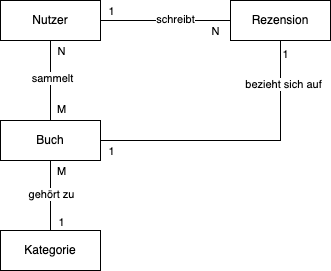

The diagram above was exported from draw.io. Its source (the exported page's mxGraphModel, read from the mxfile embedded in the PNG):
<mxGraphModel dx="256" dy="739" grid="1" gridSize="10" guides="1" tooltips="1" connect="1" arrows="1" fold="1" page="1" pageScale="1" pageWidth="850" pageHeight="1100" math="0" shadow="0" extFonts="Permanent Marker^https://fonts.googleapis.com/css?family=Permanent+Marker">
  <root>
    <mxCell id="0" />
    <mxCell id="1" parent="0" />
    <mxCell id="2" style="edgeStyle=orthogonalEdgeStyle;rounded=0;orthogonalLoop=1;jettySize=auto;html=1;exitX=0.5;exitY=1;exitDx=0;exitDy=0;entryX=0.5;entryY=0;entryDx=0;entryDy=0;endArrow=none;startFill=0;" edge="1" source="10" target="15" parent="1">
      <mxGeometry relative="1" as="geometry" />
    </mxCell>
    <mxCell id="3" value="sammelt" style="edgeLabel;html=1;align=center;verticalAlign=middle;resizable=0;points=[];" vertex="1" connectable="0" parent="2">
      <mxGeometry x="-0.075" y="1" relative="1" as="geometry">
        <mxPoint as="offset" />
      </mxGeometry>
    </mxCell>
    <mxCell id="4" value="N" style="edgeLabel;html=1;align=center;verticalAlign=middle;resizable=0;points=[];" vertex="1" connectable="0" parent="2">
      <mxGeometry x="-0.95" y="-2" relative="1" as="geometry">
        <mxPoint x="12" y="8" as="offset" />
      </mxGeometry>
    </mxCell>
    <mxCell id="5" value="M" style="edgeLabel;html=1;align=center;verticalAlign=middle;resizable=0;points=[];" vertex="1" connectable="0" parent="2">
      <mxGeometry x="0.7" y="1" relative="1" as="geometry">
        <mxPoint x="9" as="offset" />
      </mxGeometry>
    </mxCell>
    <mxCell id="6" style="edgeStyle=orthogonalEdgeStyle;rounded=0;orthogonalLoop=1;jettySize=auto;html=1;endArrow=none;startFill=0;" edge="1" source="10" target="20" parent="1">
      <mxGeometry relative="1" as="geometry" />
    </mxCell>
    <mxCell id="7" value="schreibt" style="edgeLabel;html=1;align=center;verticalAlign=middle;resizable=0;points=[];fontFamily=Helvetica;fontSize=11;fontColor=default;labelBackgroundColor=default;" vertex="1" connectable="0" parent="6">
      <mxGeometry x="0.1385" y="2" relative="1" as="geometry">
        <mxPoint as="offset" />
      </mxGeometry>
    </mxCell>
    <mxCell id="8" value="1" style="edgeLabel;html=1;align=center;verticalAlign=middle;resizable=0;points=[];fontFamily=Helvetica;fontSize=11;fontColor=default;labelBackgroundColor=default;" vertex="1" connectable="0" parent="6">
      <mxGeometry x="-0.7846" y="3" relative="1" as="geometry">
        <mxPoint x="-4" y="-7" as="offset" />
      </mxGeometry>
    </mxCell>
    <mxCell id="9" value="N" style="edgeLabel;html=1;align=center;verticalAlign=middle;resizable=0;points=[];fontFamily=Helvetica;fontSize=11;fontColor=default;labelBackgroundColor=default;" vertex="1" connectable="0" parent="6">
      <mxGeometry x="0.7538" y="-2" relative="1" as="geometry">
        <mxPoint y="8" as="offset" />
      </mxGeometry>
    </mxCell>
    <mxCell id="10" value="Nutzer" style="whiteSpace=wrap;html=1;align=center;" vertex="1" parent="1">
      <mxGeometry x="160" y="180" width="100" height="40" as="geometry" />
    </mxCell>
    <mxCell id="11" style="edgeStyle=orthogonalEdgeStyle;shape=connector;rounded=0;orthogonalLoop=1;jettySize=auto;html=1;exitX=0.5;exitY=1;exitDx=0;exitDy=0;entryX=0.5;entryY=0;entryDx=0;entryDy=0;strokeColor=default;align=center;verticalAlign=middle;fontFamily=Helvetica;fontSize=11;fontColor=default;labelBackgroundColor=default;startFill=0;endArrow=none;" edge="1" source="15" target="21" parent="1">
      <mxGeometry relative="1" as="geometry" />
    </mxCell>
    <mxCell id="12" value="gehört zu" style="edgeLabel;html=1;align=center;verticalAlign=middle;resizable=0;points=[];fontFamily=Helvetica;fontSize=11;fontColor=default;labelBackgroundColor=default;" vertex="1" connectable="0" parent="11">
      <mxGeometry x="-0.0571" relative="1" as="geometry">
        <mxPoint as="offset" />
      </mxGeometry>
    </mxCell>
    <mxCell id="13" value="1" style="edgeLabel;html=1;align=center;verticalAlign=middle;resizable=0;points=[];fontFamily=Helvetica;fontSize=11;fontColor=default;labelBackgroundColor=default;" vertex="1" connectable="0" parent="11">
      <mxGeometry x="0.7429" y="3" relative="1" as="geometry">
        <mxPoint x="7" as="offset" />
      </mxGeometry>
    </mxCell>
    <mxCell id="14" value="M" style="edgeLabel;html=1;align=center;verticalAlign=middle;resizable=0;points=[];fontFamily=Helvetica;fontSize=11;fontColor=default;labelBackgroundColor=default;" vertex="1" connectable="0" parent="11">
      <mxGeometry x="-0.9143" y="2" relative="1" as="geometry">
        <mxPoint x="8" y="7" as="offset" />
      </mxGeometry>
    </mxCell>
    <mxCell id="15" value="Buch" style="whiteSpace=wrap;html=1;align=center;" vertex="1" parent="1">
      <mxGeometry x="160" y="300" width="100" height="40" as="geometry" />
    </mxCell>
    <mxCell id="16" style="edgeStyle=orthogonalEdgeStyle;shape=connector;rounded=0;orthogonalLoop=1;jettySize=auto;html=1;entryX=1;entryY=0.5;entryDx=0;entryDy=0;strokeColor=default;align=center;verticalAlign=middle;fontFamily=Helvetica;fontSize=11;fontColor=default;labelBackgroundColor=default;startFill=0;endArrow=none;" edge="1" source="20" target="15" parent="1">
      <mxGeometry relative="1" as="geometry">
        <Array as="points">
          <mxPoint x="440" y="320" />
        </Array>
      </mxGeometry>
    </mxCell>
    <mxCell id="17" value="bezieht sich auf" style="edgeLabel;html=1;align=center;verticalAlign=middle;resizable=0;points=[];fontFamily=Helvetica;fontSize=11;fontColor=default;labelBackgroundColor=default;" vertex="1" connectable="0" parent="16">
      <mxGeometry x="-0.6929" y="2" relative="1" as="geometry">
        <mxPoint as="offset" />
      </mxGeometry>
    </mxCell>
    <mxCell id="18" value="1" style="edgeLabel;html=1;align=center;verticalAlign=middle;resizable=0;points=[];fontFamily=Helvetica;fontSize=11;fontColor=default;labelBackgroundColor=default;" vertex="1" connectable="0" parent="16">
      <mxGeometry x="-0.9071" y="4" relative="1" as="geometry">
        <mxPoint as="offset" />
      </mxGeometry>
    </mxCell>
    <mxCell id="19" value="1" style="edgeLabel;html=1;align=center;verticalAlign=middle;resizable=0;points=[];fontFamily=Helvetica;fontSize=11;fontColor=default;labelBackgroundColor=default;" vertex="1" connectable="0" parent="16">
      <mxGeometry x="0.8714" y="3" relative="1" as="geometry">
        <mxPoint x="-8" y="7" as="offset" />
      </mxGeometry>
    </mxCell>
    <mxCell id="20" value="Rezension" style="whiteSpace=wrap;html=1;align=center;" vertex="1" parent="1">
      <mxGeometry x="390" y="180" width="100" height="40" as="geometry" />
    </mxCell>
    <mxCell id="21" value="Kategorie" style="whiteSpace=wrap;html=1;align=center;" vertex="1" parent="1">
      <mxGeometry x="160" y="410" width="100" height="40" as="geometry" />
    </mxCell>
  </root>
</mxGraphModel>